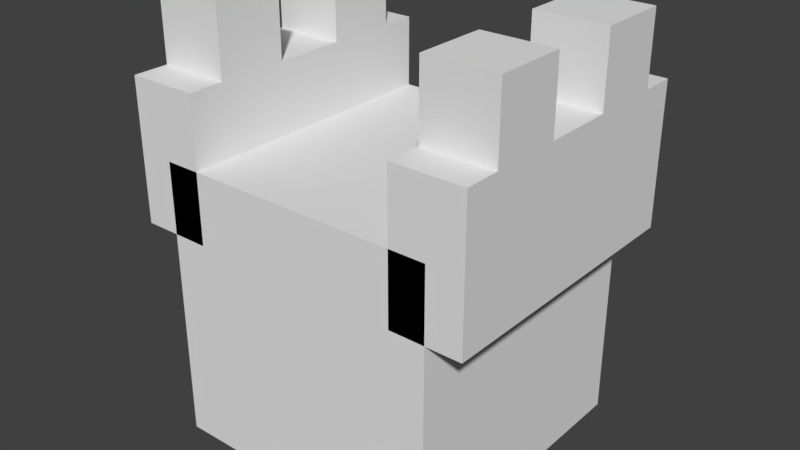 # Source: WallPart.blend  (saved by Blender 2.78.0; exported with 4.5.12 LTS)
import bpy
from mathutils import Matrix  # noqa: F401  (used for matrix-valued properties, if any)

bpy.ops.wm.read_factory_settings(use_empty=True)
scene = bpy.context.scene
scene.name = 'Scene'

# ---- collections
col_collection_1 = bpy.data.collections.new('Collection 1'); scene.collection.children.link(col_collection_1)

# ---- world
world_world = bpy.data.worlds.new('World'); scene.world = world_world
world_world.color = (0.05088, 0.05088, 0.05088)
world_world.use_sun_shadow = False
world_world.sun_shadow_jitter_overblur = 0.0
world_world.cycles.sampling_method = 'MANUAL'

# ---- meshes
me_cube_004 = bpy.data.meshes.new('Cube.004')
me_cube_004.from_pydata([(-1.0, -1.0, -1.0), (-1.0, -1.0, 1.0), (-1.0, 1.0, -1.0), (-1.0, 1.0, 1.0), (1.0, -1.0, -1.0), (1.0, -1.0, 1.0), (1.0, 1.0, -1.0), (1.0, 1.0, 1.0), (-1.25, -1.0, 0.5), (-1.25, -1.0, 1.5), (-1.25, 1.0, 0.5), (-1.25, 1.0, 1.5), (-0.75, -1.0, 0.5), (-0.75, -1.0, 1.5), (-0.75, 1.0, 0.5), (-0.75, 1.0, 1.5), (0.75, -0.75, 1.5), (0.75, -0.75, 2.0), (0.75, -0.25, 1.5), (0.75, -0.25, 2.0), (1.25, -0.75, 1.5), (1.25, -0.75, 2.0), (1.25, -0.25, 1.5), (1.25, -0.25, 2.0), (0.75, -1.0, 0.5), (0.75, -1.0, 1.5), (0.75, 1.0, 0.5), (0.75, 1.0, 1.5), (1.25, -1.0, 0.5), (1.25, -1.0, 1.5), (1.25, 1.0, 0.5), (1.25, 1.0, 1.5), (0.75, 0.25, 1.5), (0.75, 0.25, 2.0), (0.75, 0.75, 1.5), (0.75, 0.75, 2.0), (1.25, 0.25, 1.5), (1.25, 0.25, 2.0), (1.25, 0.75, 1.5), (1.25, 0.75, 2.0), (-1.25, 0.25, 1.5), (-1.25, 0.25, 2.0), (-1.25, 0.75, 1.5), (-1.25, 0.75, 2.0), (-0.75, 0.25, 1.5), (-0.75, 0.25, 2.0), (-0.75, 0.75, 1.5), (-0.75, 0.75, 2.0), (-1.25, -0.75, 1.5), (-1.25, -0.75, 2.0), (-1.25, -0.25, 1.5), (-1.25, -0.25, 2.0), (-0.75, -0.75, 1.5), (-0.75, -0.75, 2.0), (-0.75, -0.25, 1.5), (-0.75, -0.25, 2.0)], [], [(0, 1, 3, 2), (2, 3, 7, 6), (6, 7, 5, 4), (4, 5, 1, 0), (2, 6, 4, 0), (7, 3, 1, 5), (8, 9, 11, 10), (10, 11, 15, 14), (14, 15, 13, 12), (12, 13, 9, 8), (10, 14, 12, 8), (15, 11, 9, 13), (16, 17, 19, 18), (18, 19, 23, 22), (22, 23, 21, 20), (20, 21, 17, 16), (18, 22, 20, 16), (23, 19, 17, 21), (24, 25, 27, 26), (26, 27, 31, 30), (30, 31, 29, 28), (28, 29, 25, 24), (26, 30, 28, 24), (31, 27, 25, 29), (32, 33, 35, 34), (34, 35, 39, 38), (38, 39, 37, 36), (36, 37, 33, 32), (34, 38, 36, 32), (39, 35, 33, 37), (40, 41, 43, 42), (42, 43, 47, 46), (46, 47, 45, 44), (44, 45, 41, 40), (42, 46, 44, 40), (47, 43, 41, 45), (48, 49, 51, 50), (50, 51, 55, 54), (54, 55, 53, 52), (52, 53, 49, 48), (50, 54, 52, 48), (55, 51, 49, 53)])
me_cube_004.use_remesh_preserve_volume = False
me_cube_004.use_remesh_preserve_attributes = False
me_cube_004.use_mirror_vertex_groups = False
me_cube_004.update()

# ---- objects
ob_cube = bpy.data.objects.new('Cube', me_cube_004)

# ---- transforms, parenting, visibility, modifiers, constraints
ob_cube.location = (0.0, 0.0, 0.0)
ob_cube.lineart.crease_threshold = 0.0

# ---- collection membership
col_collection_1.objects.link(ob_cube)

# ---- scene / render settings (as saved in the file)
scene.frame_start = 1; scene.frame_end = 250; scene.frame_set(1)
scene.render.engine = 'BLENDER_EEVEE_NEXT'
scene.render.resolution_percentage = 50
scene.render.dither_intensity = 0.0
scene.cycles.use_denoising = False
scene.cycles.samples = 128
scene.cycles.sampling_pattern = 'TABULATED_SOBOL'
scene.cycles.light_sampling_threshold = 0.0
scene.cycles.use_adaptive_sampling = False
scene.cycles.use_light_tree = False
scene.cycles.blur_glossy = 0.0
scene.cycles.sample_clamp_indirect = 0.0
scene.view_settings.view_transform = 'Standard'
bpy.context.view_layer.update()

# ---- added for rendering (the .blend has no active camera and no usable light): camera, sun
cam_auto = bpy.data.cameras.new('AutoCamera')
cam_auto.lens = 50.0
cam_auto.sensor_width = 36.0
cam_auto.clip_end = 1000.0
ob_auto_camera = bpy.data.objects.new('AutoCamera', cam_auto)
scene.collection.objects.link(ob_auto_camera)
ob_auto_camera.location = (4.05941, -4.87129, 3.74753)
ob_auto_camera.rotation_euler = (1.09748, -7.21219e-08, 0.694738)
scene.camera = ob_auto_camera
light_auto_sun = bpy.data.lights.new('AutoSun', 'SUN')
light_auto_sun.energy = 3.0
light_auto_sun.angle = 0.0523599
ob_auto_sun = bpy.data.objects.new('AutoSun', light_auto_sun)
scene.collection.objects.link(ob_auto_sun)
ob_auto_sun.rotation_euler = (0.872665, 0.174533, 0.523599)
bpy.context.view_layer.update()
